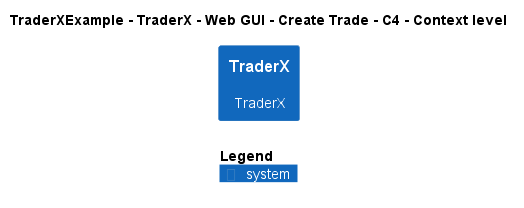

The diagram above was rendered by PlantUML. Its source (embedded in the PNG):
@startuml
!include ..\..\..\..\..\..\..\.c4s\C4_Context.puml

AddElementTag("c4interflow:lifecycle:new", $bgColor=green, $fontColor=#ffffff, $borderColor=green, $shadowing="False")
AddElementTag("c4interflow:lifecycle:changed", $bgColor=orange, $fontColor=#ffffff, $borderColor=orange, $shadowing="False")
AddElementTag("c4interflow:lifecycle:removed", $bgColor=red, $fontColor=#ffffff, $borderColor=red, $shadowing="False")

AddRelTag("c4interflow:lifecycle:new", $textColor=green, $lineColor=green)
AddRelTag("c4interflow:lifecycle:changed", $textColor=orange, $lineColor=orange)
AddRelTag("c4interflow:lifecycle:removed", $textColor=red, $lineColor=red)

SHOW_PERSON_PORTRAIT()
LAYOUT_TOP_DOWN()

skinparam linetype polyline

title TraderXExample - TraderX - Web GUI - Create Trade - C4 - Context level

System(TraderXExample.SoftwareSystems.TraderX, "TraderX", "TraderX")



SHOW_LEGEND()
@enduml